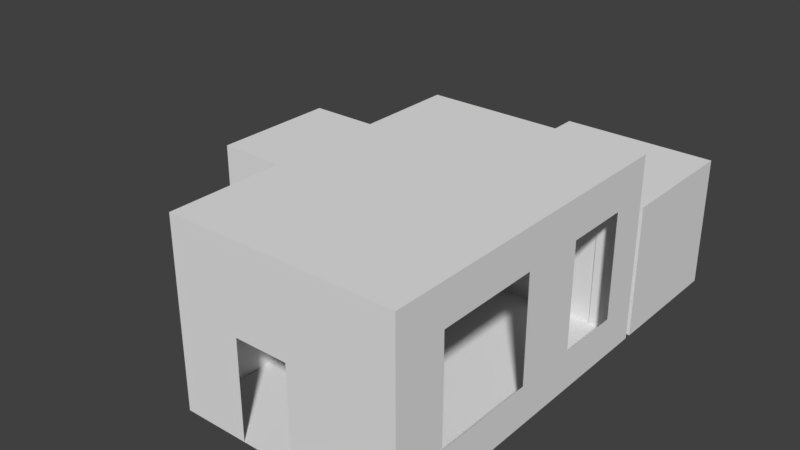 # Source: teds_room.blend  (saved by Blender 2.79.0; exported with 4.5.12 LTS)
import bpy
from mathutils import Matrix  # noqa: F401  (used for matrix-valued properties, if any)

bpy.ops.wm.read_factory_settings(use_empty=True)
scene = bpy.context.scene
scene.name = 'Scene'

# ---- collections
col_collection_1 = bpy.data.collections.new('Collection 1'); scene.collection.children.link(col_collection_1)

# ---- world
world_world = bpy.data.worlds.new('World'); scene.world = world_world
world_world.color = (0.05088, 0.05088, 0.05088)
world_world.use_sun_shadow = False
world_world.sun_shadow_jitter_overblur = 0.0
world_world.cycles.sampling_method = 'MANUAL'

# ---- meshes
me_cube_003 = bpy.data.meshes.new('Cube.003')
me_cube_003.from_pydata([(4.8, 25.25, 7.5), (5.6, 25.25, 7.5), (6.4, 25.25, 7.5), (7.2, 25.25, 7.5), (4.8, 25.38, 7.5), (5.6, 25.38, 7.5), (6.4, 25.38, 7.5), (7.2, 25.38, 7.5), (6.4, 25.25, 3.75), (6.65, 25.25, 3.5), (6.473, 25.25, 3.573), (6.95, 25.25, 3.5), (7.2, 25.25, 3.75), (7.127, 25.25, 3.573), (6.65, 25.38, 3.5), (6.4, 25.38, 3.75), (6.473, 25.38, 3.573), (7.2, 25.38, 3.75), (6.95, 25.38, 3.5), (7.127, 25.38, 3.573), (4.8, 25.25, 3.75), (5.05, 25.25, 3.5), (4.873, 25.25, 3.573), (5.35, 25.25, 3.5), (5.6, 25.25, 3.75), (5.527, 25.25, 3.573), (5.05, 25.38, 3.5), (4.8, 25.38, 3.75), (4.873, 25.38, 3.573), (5.6, 25.38, 3.75), (5.35, 25.38, 3.5), (5.527, 25.38, 3.573)], [], [(27, 20, 0, 4), (15, 8, 2, 6), (2, 8, 10, 9, 11, 13, 12, 3), (0, 20, 22, 21, 23, 25, 24, 1), (7, 6, 2, 3), (5, 4, 0, 1), (7, 17, 19, 18, 14, 16, 15, 6), (17, 7, 3, 12), (5, 29, 31, 30, 26, 28, 27, 4), (29, 5, 1, 24), (17, 12, 13, 19), (19, 13, 11, 18), (14, 9, 10, 16), (16, 10, 8, 15), (18, 11, 9, 14), (29, 24, 25, 31), (31, 25, 23, 30), (26, 21, 22, 28), (28, 22, 20, 27), (30, 23, 21, 26)])
me_cube_003.use_remesh_preserve_volume = False
me_cube_003.use_remesh_preserve_attributes = False
me_cube_003.use_mirror_vertex_groups = False
me_cube_003.update()
me_cube_002 = bpy.data.meshes.new('Cube.002')
me_cube_002.from_pydata([(8.0, 25.25, 7.5), (8.0, 25.12, 7.5), (4.0, 25.12, 7.5), (4.0, 25.25, 7.5), (8.0, 25.25, 0.0), (8.0, 25.12, 0.0), (4.0, 25.12, 0.0), (4.0, 25.25, 0.0)], [], [(5, 6, 7, 4), (5, 4, 0, 1), (1, 0, 3, 2), (6, 5, 1, 2), (7, 3, 0, 4)])
me_cube_002.use_remesh_preserve_volume = False
me_cube_002.use_remesh_preserve_attributes = False
me_cube_002.use_mirror_vertex_groups = False
me_cube_002.use_paint_bone_selection = False
me_cube_002.use_paint_mask_vertex = True
me_cube_002.update()
me_cube_001 = bpy.data.meshes.new('Cube.001')
me_cube_001.from_pydata([(-1.0, 0.0, 0.0), (11.0, 0.0, 14.0), (11.0, 0.0, 0.0), (3.0, 0.0, 0.0), (3.0, 0.0, 14.0), (-1.0, 0.0, 14.0), (-6.0, 0.0, 0.0), (-6.0, 0.0, 14.0), (-6.0, 25.0, 14.0), (-6.0, 25.0, 0.0), (-6.0, 15.0, 14.0), (11.0, 15.0, 14.0), (-6.0, 15.0, 0.0), (11.0, 15.0, 0.0), (11.0, 15.0, 3.0), (-6.0, 25.0, 10.0), (-6.0, 15.0, 10.0), (-18.0, 15.0, 0.0), (-18.0, 25.0, 0.0), (-18.0, 25.0, 10.0), (-18.0, 15.0, 10.0), (4.0, 25.0, 0.0), (8.0, 25.0, 7.5), (8.0, 25.0, 0.0), (4.0, 25.5, 0.0), (4.0, 25.5, 7.5), (8.0, 25.5, 7.5), (8.0, 25.5, 0.0), (4.0, 25.0, 14.0), (8.0, 25.0, 14.0), (11.0, 4.0, 0.0), (11.0, 25.0, 11.0), (11.0, 25.0, 3.0), (11.0, 12.0, 0.0), (11.0, 25.0, 0.0), (11.0, 4.0, 3.0), (11.0, 4.0, 14.0), (11.0, 12.0, 14.0), (11.0, 17.0, 0.0), (11.0, 4.0, 11.0), (11.0, 0.0, 11.0), (11.0, 22.0, 0.0), (11.0, 17.0, 14.0), (11.0, 22.0, 14.0), (4.0, 25.5, 10.0), (8.0, 25.5, 10.0), (11.0, 25.5, 0.0), (11.0, 25.5, 10.0), (11.0, 35.5, 0.0), (11.0, 35.5, 10.0), (-1.0, 35.5, 0.0), (-1.0, 35.5, 10.0), (-1.0, 25.5, 0.0), (8.0, 25.38, 7.5), (8.0, 25.25, 7.5), (8.0, 25.12, 7.5), (4.0, 25.12, 7.5), (4.0, 25.25, 7.5), (4.0, 25.38, 7.5), (8.0, 25.38, 0.0), (8.0, 25.25, 0.0), (8.0, 25.12, 0.0), (4.0, 25.12, 0.0), (4.0, 25.25, 0.0), (4.0, 25.38, 0.0), (4.8, 25.25, 7.5), (5.6, 25.25, 7.5), (6.4, 25.25, 7.5), (7.2, 25.25, 7.5), (4.8, 25.38, 7.5), (5.6, 25.38, 7.5), (6.4, 25.38, 7.5), (7.2, 25.38, 7.5), (11.0, 0.0, 3.0), (3.0, 0.0, 7.5), (11.0, 0.0, 7.5), (11.0, 25.0, 14.0), (-1.0, 0.0, 7.5), (-6.0, 0.0, 7.5), (11.0, 12.0, 3.0), (11.0, 17.0, 3.0), (11.0, 15.0, 11.0), (11.0, 12.0, 11.0), (11.0, 17.0, 11.0), (11.0, 25.0, 7.5), (11.0, 22.0, 11.0), (11.0, 22.0, 3.0), (-6.0, 25.0, 7.5), (4.0, 25.0, 7.5), (11.0, 25.5, 7.5), (-1.0, 25.5, 10.0), (-1.0, 25.5, 0.0), (-1.0, 25.5, 7.5)], [], [(13, 34, 9, 12), (11, 10, 8, 76), (74, 4, 1, 75), (77, 5, 4, 74), (16, 15, 8, 10), (13, 14, 80, 38), (1, 4, 5, 7, 10, 11), (2, 13, 12, 6), (13, 33, 79, 14), (16, 20, 19, 15), (18, 9, 15, 19), (29, 22, 84, 76), (9, 18, 17, 12), (18, 19, 20, 17), (85, 83, 42, 43), (53, 58, 25, 26), (59, 27, 24, 64), (59, 53, 26, 27), (58, 64, 24, 25), (88, 22, 29, 28), (87, 88, 28, 8), (38, 80, 86, 41), (30, 35, 79, 33), (82, 39, 36, 37), (30, 2, 73, 35), (81, 82, 37, 11), (81, 11, 42, 83), (32, 34, 41, 86), (26, 25, 44, 45), (26, 45, 47, 89), (49, 51, 50, 48), (51, 90, 52, 50), (48, 50, 52, 46), (47, 90, 51, 49), (88, 21, 62, 56), (57, 63, 64, 58), (23, 22, 55, 61), (61, 55, 54, 60), (60, 54, 53, 59), (23, 61, 62, 21), (61, 60, 63, 62), (60, 59, 64, 63), (22, 88, 56, 55), (55, 56, 57, 54), (58, 69, 65, 57), (71, 67, 66, 70), (72, 53, 54, 68), (35, 73, 40, 39), (3, 74, 75, 2), (0, 6, 78, 77), (17, 20, 16, 12), (77, 78, 7, 5), (14, 81, 83, 80), (14, 79, 82, 81), (39, 40, 1, 36), (76, 31, 85, 43), (31, 32, 86, 85), (22, 23, 34, 84), (9, 21, 88, 87), (6, 12, 16, 10, 7, 78), (27, 26, 89, 46), (89, 47, 49, 48, 46), (44, 25, 92, 90), (25, 24, 91, 92)])
me_cube_001.use_remesh_preserve_volume = False
me_cube_001.use_remesh_preserve_attributes = False
me_cube_001.use_mirror_vertex_groups = False
me_cube_001.update()

# ---- objects
ob_ted_bathroom_door_top = bpy.data.objects.new('ted bathroom door top', me_cube_003)
ob_ted_bathroom_door_left = bpy.data.objects.new('ted bathroom door left', me_cube_002)
ob_teds_room_walls = bpy.data.objects.new('teds room walls', me_cube_001)

# ---- transforms, parenting, visibility, modifiers, constraints
ob_ted_bathroom_door_top.location = (-1.0, 0.0, 0.0)
ob_ted_bathroom_door_top.lineart.crease_threshold = 0.0
ob_ted_bathroom_door_left.location = (-1.0, 0.0, 0.0)
ob_ted_bathroom_door_left.lineart.crease_threshold = 0.0
ob_teds_room_walls.location = (-1.0, 0.0, 0.0)
ob_teds_room_walls.lineart.crease_threshold = 0.0

# ---- collection membership
col_collection_1.objects.link(ob_ted_bathroom_door_top)
col_collection_1.objects.link(ob_ted_bathroom_door_left)
col_collection_1.objects.link(ob_teds_room_walls)

# ---- scene / render settings (as saved in the file)
scene.frame_start = 1; scene.frame_end = 250; scene.frame_set(1)
scene.render.engine = 'BLENDER_EEVEE_NEXT'
scene.render.resolution_percentage = 50
scene.render.dither_intensity = 0.0
scene.cycles.use_denoising = False
scene.cycles.samples = 128
scene.cycles.sampling_pattern = 'TABULATED_SOBOL'
scene.cycles.use_adaptive_sampling = False
scene.cycles.use_light_tree = False
scene.cycles.blur_glossy = 0.0
scene.cycles.sample_clamp_indirect = 0.0
scene.view_settings.view_transform = 'Standard'
bpy.context.view_layer.update()

# ---- added for rendering (the .blend has no active camera and no usable light): camera, sun
cam_auto = bpy.data.cameras.new('AutoCamera')
cam_auto.lens = 50.0
cam_auto.sensor_width = 36.0
cam_auto.clip_end = 1000.0
ob_auto_camera = bpy.data.objects.new('AutoCamera', cam_auto)
scene.collection.objects.link(ob_auto_camera)
ob_auto_camera.location = (39.8457, -35.4648, 42.4765)
ob_auto_camera.rotation_euler = (1.09748, -7.21219e-08, 0.694738)
scene.camera = ob_auto_camera
light_auto_sun = bpy.data.lights.new('AutoSun', 'SUN')
light_auto_sun.energy = 3.0
light_auto_sun.angle = 0.0523599
ob_auto_sun = bpy.data.objects.new('AutoSun', light_auto_sun)
scene.collection.objects.link(ob_auto_sun)
ob_auto_sun.rotation_euler = (0.872665, 0.174533, 0.523599)
bpy.context.view_layer.update()
